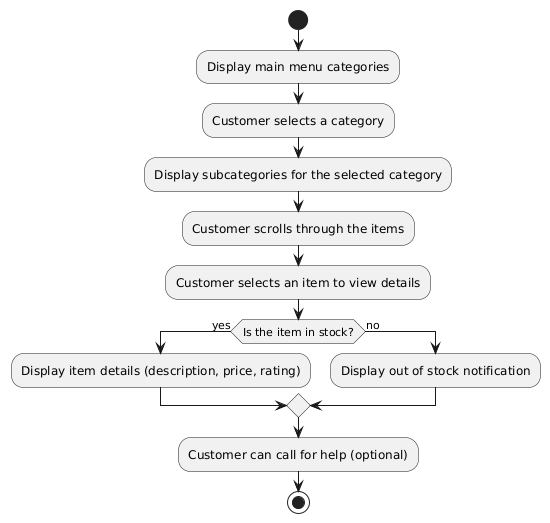

The diagram above was rendered by PlantUML. Its source (embedded in the PNG):
@startuml
start

:Display main menu categories;
:Customer selects a category;

:Display subcategories for the selected category;
:Customer scrolls through the items;

:Customer selects an item to view details;

if (Is the item in stock?) then (yes)
  :Display item details (description, price, rating);
else (no)
  :Display out of stock notification;
endif

:Customer can call for help (optional);

stop
@enduml